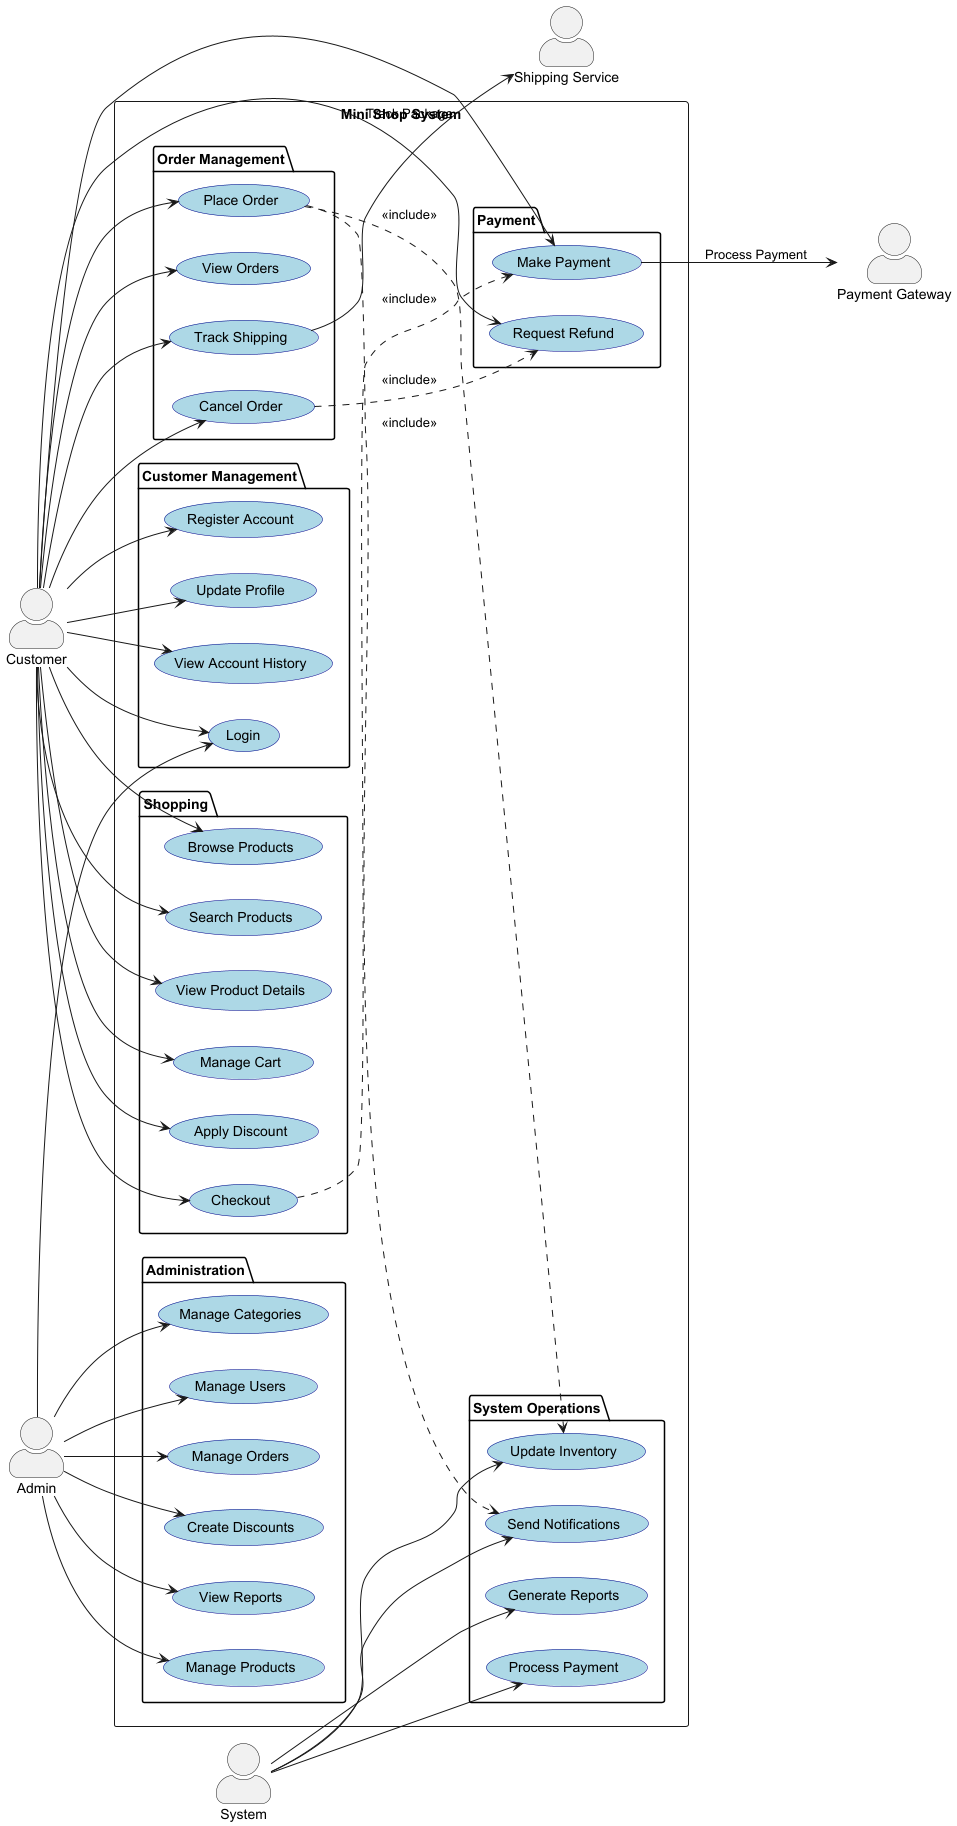

The diagram above was rendered by PlantUML. Its source (embedded in the PNG):
@startuml
'https://plantuml.com/use-case-diagram
' Use Case Diagram for Mini Shop System

left to right direction
skinparam actorStyle awesome
skinparam usecase {
  BackgroundColor LightBlue
  BorderColor DarkBlue
}

' Actors
actor "Customer" as customer
actor "Admin" as admin
actor "System" as system
actor "Payment Gateway" as payment
actor "Shipping Service" as shipping

rectangle "Mini Shop System" {
  ' Customer Use Cases
  package "Customer Management" {
    usecase "Register Account" as UC1
    usecase "Login" as UC2
    usecase "Update Profile" as UC3
    usecase "View Account History" as UC4
  }

  package "Shopping" {
    usecase "Browse Products" as UC5
    usecase "Search Products" as UC6
    usecase "View Product Details" as UC7
    usecase "Manage Cart" as UC8
    usecase "Apply Discount" as UC9
    usecase "Checkout" as UC10
  }

  package "Order Management" {
    usecase "Place Order" as UC11
    usecase "View Orders" as UC12
    usecase "Cancel Order" as UC13
    usecase "Track Shipping" as UC14
  }

  package "Payment" {
    usecase "Make Payment" as UC15
    usecase "Request Refund" as UC16
  }

  ' Admin Use Cases
  package "Administration" {
    usecase "Manage Products" as UC17
    usecase "Manage Categories" as UC18
    usecase "Manage Users" as UC19
    usecase "Manage Orders" as UC20
    usecase "Create Discounts" as UC21
    usecase "View Reports" as UC22
  }

  ' System Use Cases
  package "System Operations" {
    usecase "Process Payment" as UC23
    usecase "Update Inventory" as UC24
    usecase "Send Notifications" as UC25
    usecase "Generate Reports" as UC26
  }
}

' Customer Relationships
customer --> UC1
customer --> UC2
customer --> UC3
customer --> UC4
customer --> UC5
customer --> UC6
customer --> UC7
customer --> UC8
customer --> UC9
customer --> UC10
customer --> UC11
customer --> UC12
customer --> UC13
customer --> UC14
customer --> UC15
customer --> UC16

' Admin Relationships
admin --> UC2
admin --> UC17
admin --> UC18
admin --> UC19
admin --> UC20
admin --> UC21
admin --> UC22

' System Relationships
system --> UC23
system --> UC24
system --> UC25
system --> UC26

' External Service Relationships
UC15 --> payment : Process Payment
UC14 --> shipping : Track Package

' Include Relationships
UC10 ..> UC15 : <<include>>
UC11 ..> UC24 : <<include>>
UC11 ..> UC25 : <<include>>
UC13 ..> UC16 : <<include>>
@enduml